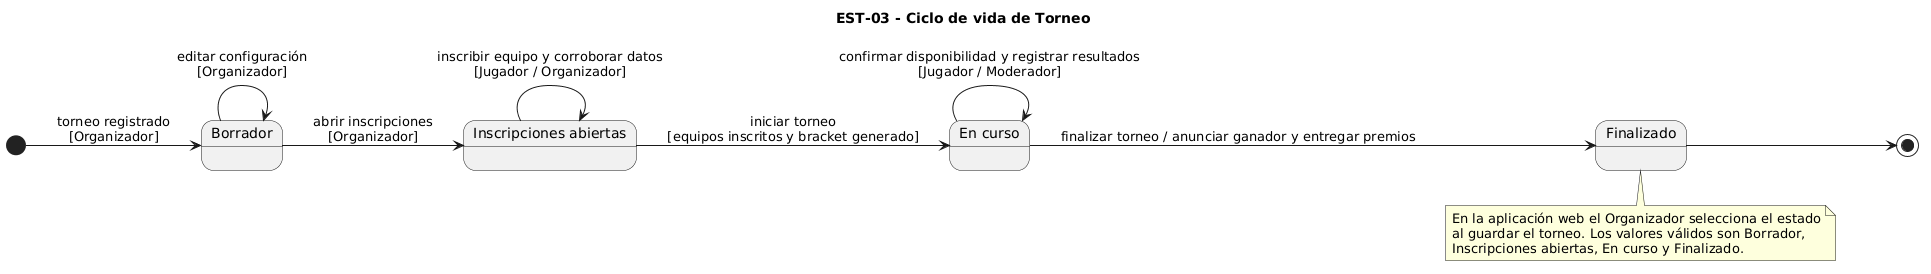

The diagram above was rendered by PlantUML. Its source (embedded in the PNG):
@startuml
title EST-03 - Ciclo de vida de Torneo
left to right direction

state "Borrador" as Borrador
state "Inscripciones abiertas" as InscripcionesAbiertas
state "En curso" as EnCurso
state "Finalizado" as Finalizado

[*] --> Borrador : torneo registrado\n[Organizador]

Borrador --> Borrador : editar configuración\n[Organizador]
Borrador --> InscripcionesAbiertas : abrir inscripciones\n[Organizador]

InscripcionesAbiertas --> InscripcionesAbiertas : inscribir equipo y corroborar datos\n[Jugador / Organizador]
InscripcionesAbiertas --> EnCurso : iniciar torneo\n[equipos inscritos y bracket generado]

EnCurso --> EnCurso : confirmar disponibilidad y registrar resultados\n[Jugador / Moderador]
EnCurso --> Finalizado : finalizar torneo / anunciar ganador y entregar premios

Finalizado --> [*]

note bottom of Finalizado
  En la aplicación web el Organizador selecciona el estado
  al guardar el torneo. Los valores válidos son Borrador,
  Inscripciones abiertas, En curso y Finalizado.
end note
@enduml